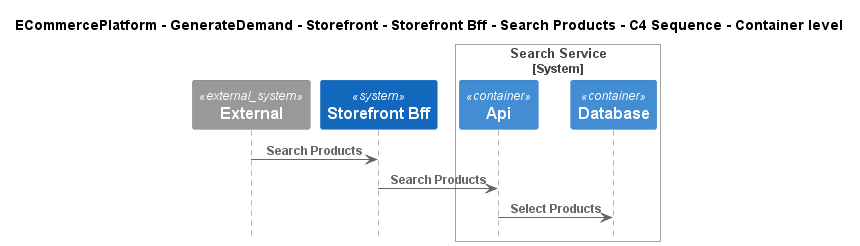

The diagram above was rendered by PlantUML. Its source (embedded in the PNG):
@startuml
!include ..\..\..\..\..\..\..\.c4s\C4_Sequence.puml

title ECommercePlatform - GenerateDemand - Storefront - Storefront Bff - Search Products - C4 Sequence - Container level

System_Ext(C4InterFlow.SoftwareSystems.ExternalSystem, "External", "")
System(ECommercePlatform.GenerateDemand.Storefront.SoftwareSystems.StorefrontBff, "Storefront Bff", "")

System_Boundary(ECommercePlatform.GenerateDemand.SearchAndBrowse.SoftwareSystems.SearchService, "Search Service")
    Container(ECommercePlatform.GenerateDemand.SearchAndBrowse.SoftwareSystems.SearchService.Containers.Api, "Api", "", "")
    Container(ECommercePlatform.GenerateDemand.SearchAndBrowse.SoftwareSystems.SearchService.Containers.Database, "Database", "", "")
Boundary_End()

Rel(C4InterFlow.SoftwareSystems.ExternalSystem, ECommercePlatform.GenerateDemand.Storefront.SoftwareSystems.StorefrontBff, "Search Products")
Rel(ECommercePlatform.GenerateDemand.Storefront.SoftwareSystems.StorefrontBff, ECommercePlatform.GenerateDemand.SearchAndBrowse.SoftwareSystems.SearchService.Containers.Api, "Search Products")
Rel(ECommercePlatform.GenerateDemand.SearchAndBrowse.SoftwareSystems.SearchService.Containers.Api, ECommercePlatform.GenerateDemand.SearchAndBrowse.SoftwareSystems.SearchService.Containers.Database, "Select Products")


@enduml